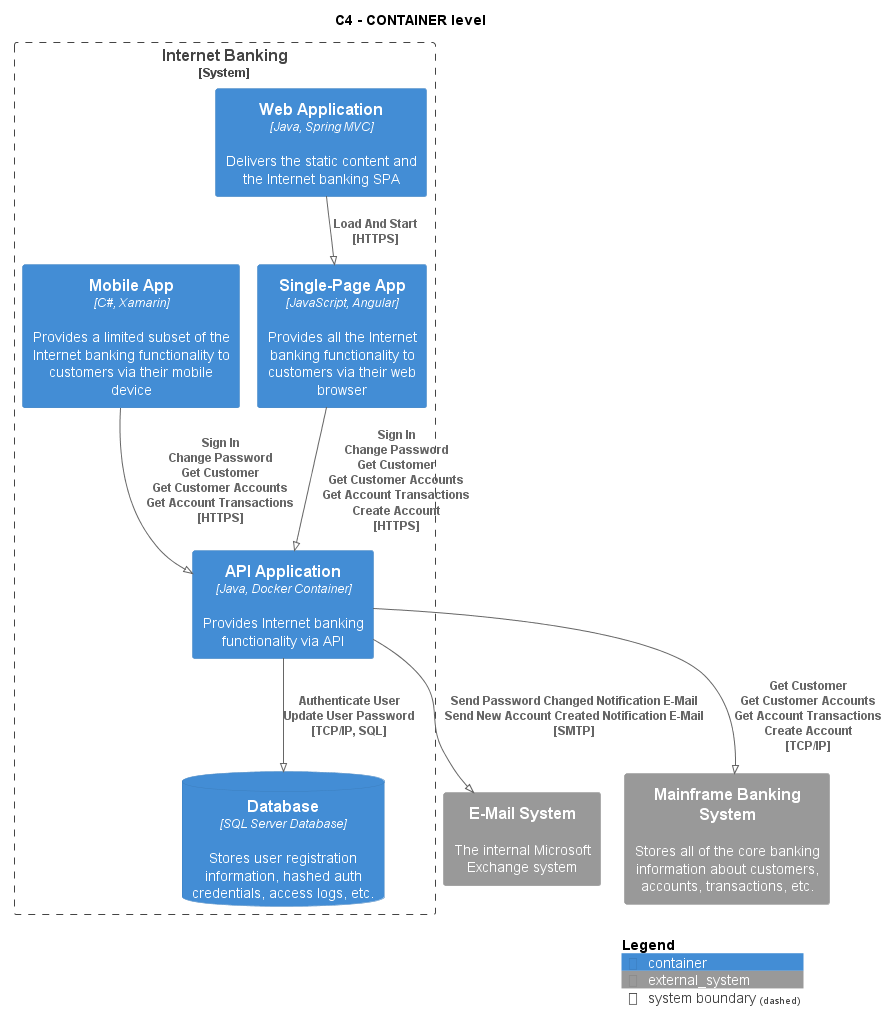

The diagram above was rendered by PlantUML. Its source (embedded in the PNG):
@startuml
!pragma layout smetana
!include ..\..\.c4s\C4_Container.puml

AddElementTag("state:new", $bgColor=green, $fontColor=#ffffff, $borderColor=green, $shadowing="False")
AddElementTag("state:changed", $bgColor=orange, $fontColor=#ffffff, $borderColor=orange, $shadowing="False")
AddElementTag("state:removed", $bgColor=red, $fontColor=#ffffff, $borderColor=red, $shadowing="False")

AddRelTag("state:new", $textColor=green, $lineColor=green)
AddRelTag("state:changed", $textColor=orange, $lineColor=orange)
AddRelTag("state:removed", $textColor=red, $lineColor=red)

SHOW_PERSON_PORTRAIT()
LAYOUT_TOP_DOWN()

skinparam linetype polyline

title C4 - CONTAINER level


System_Boundary(BigBankPlc.SoftwareSystems.InternetBanking, "Internet Banking") {
    Container(BigBankPlc.SoftwareSystems.InternetBanking.Containers.WebApplication, "Web Application", "Java, Spring MVC", "Delivers the static content and the Internet banking SPA")
    Container(BigBankPlc.SoftwareSystems.InternetBanking.Containers.SinglePageApp, "Single-Page App", "JavaScript, Angular", "Provides all the Internet banking functionality to customers via their web browser")
    Container(BigBankPlc.SoftwareSystems.InternetBanking.Containers.APIApplication, "API Application", "Java, Docker Container", "Provides Internet banking functionality via API")
    ContainerDb(BigBankPlc.SoftwareSystems.InternetBanking.Containers.Database, "Database", "SQL Server Database", "Stores user registration information, hashed auth credentials, access logs, etc.")
    Container(BigBankPlc.SoftwareSystems.InternetBanking.Containers.MobileApp, "Mobile App", "C#, Xamarin", "Provides a limited subset of the Internet banking functionality to customers via their mobile device")
}

System_Ext(BigBankPlc.SoftwareSystems.EMailSystem, "E-Mail System", "The internal Microsoft Exchange system")
System_Ext(BigBankPlc.SoftwareSystems.MainframeBankingSystem, "Mainframe Banking System", "Stores all of the core banking information about customers, accounts, transactions, etc.")

Rel(BigBankPlc.SoftwareSystems.InternetBanking.Containers.WebApplication, BigBankPlc.SoftwareSystems.InternetBanking.Containers.SinglePageApp, "Load And Start\n[HTTPS]", $tags='protocol:https')
Rel(BigBankPlc.SoftwareSystems.InternetBanking.Containers.SinglePageApp, BigBankPlc.SoftwareSystems.InternetBanking.Containers.APIApplication, "Sign In\nChange Password\nGet Customer\nGet Customer Accounts\nGet Account Transactions\nCreate Account\n[HTTPS]", $tags='protocol:https')
Rel(BigBankPlc.SoftwareSystems.InternetBanking.Containers.APIApplication, BigBankPlc.SoftwareSystems.InternetBanking.Containers.Database, "Authenticate User\nUpdate User Password\n[TCP/IP, SQL]", $tags='protocol:tcp/ip, sql')
Rel(BigBankPlc.SoftwareSystems.InternetBanking.Containers.APIApplication, BigBankPlc.SoftwareSystems.EMailSystem, "Send Password Changed Notification E-Mail\nSend New Account Created Notification E-Mail\n[SMTP]", $tags='protocol:smtp')
Rel(BigBankPlc.SoftwareSystems.InternetBanking.Containers.APIApplication, BigBankPlc.SoftwareSystems.MainframeBankingSystem, "Get Customer\nGet Customer Accounts\nGet Account Transactions\nCreate Account\n[TCP/IP]", $tags='protocol:tcp/ip')
Rel(BigBankPlc.SoftwareSystems.InternetBanking.Containers.MobileApp, BigBankPlc.SoftwareSystems.InternetBanking.Containers.APIApplication, "Sign In\nChange Password\nGet Customer\nGet Customer Accounts\nGet Account Transactions\n[HTTPS]", $tags='protocol:https')


SHOW_LEGEND()
@enduml